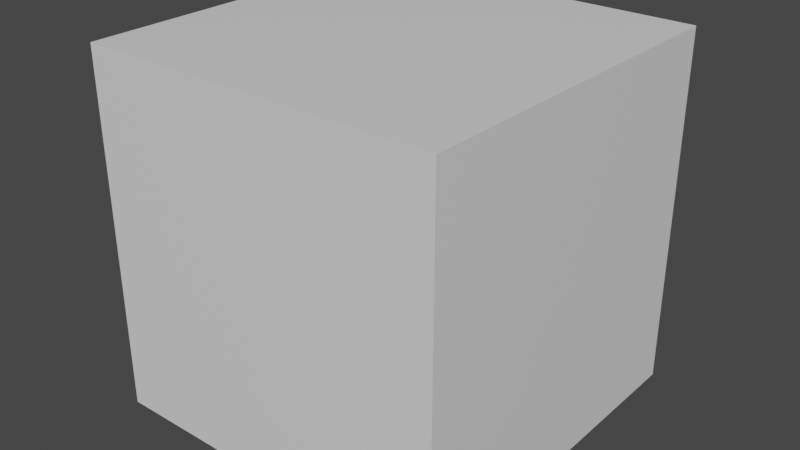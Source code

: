 # Source: 20210709_blender_simple_driver_timeline_frame_0001.blend  (saved by Blender 2.93.20; exported with 4.5.12 LTS)
import bpy
from mathutils import Matrix  # noqa: F401  (used for matrix-valued properties, if any)

bpy.ops.wm.read_factory_settings(use_empty=True)
scene = bpy.context.scene
scene.name = 'Scene'

# ---- collections
col_collection = bpy.data.collections.new('Collection'); scene.collection.children.link(col_collection)

# ---- materials (node trees are filled in below, after node groups)
mat_material = bpy.data.materials.new('Material')
mat_material.alpha_threshold = 0.0
mat_material.use_transparent_shadow = False
mat_material.line_color = (0.0, 0.0, 0.0, 1.0)

# ---- material node trees
mat_material.use_nodes = True; mat_material.node_tree.nodes.clear()
_N = mat_material.node_tree.nodes; _L = mat_material.node_tree.links
n0 = _N.new('ShaderNodeOutputMaterial'); n0.name = 'Material Output'; n0.location = (300, 300)
n1 = _N.new('ShaderNodeBsdfPrincipled'); n1.name = 'Principled BSDF'; n1.location = (10, 300)
n1.distribution = 'GGX'
n1.subsurface_method = 'BURLEY'
n1.inputs[2].default_value = 0.4
n1.inputs[3].default_value = 1.45
n1.inputs[27].default_value = (0.0, 0.0, 0.0, 1.0)
n1.inputs[28].default_value = 1.0
_L.new(n1.outputs[0], n0.inputs[0])
n0.is_active_output = True

# ---- world
world_world = bpy.data.worlds.new('World'); scene.world = world_world
world_world.use_nodes = True; world_world.node_tree.nodes.clear()
_N = world_world.node_tree.nodes; _L = world_world.node_tree.links
n0 = _N.new('ShaderNodeOutputWorld'); n0.name = 'World Output'; n0.location = (300, 300)
n1 = _N.new('ShaderNodeBackground'); n1.name = 'Background'; n1.location = (10, 300)
n1.inputs[0].default_value = (0.05088, 0.05088, 0.05088, 1.0)
_L.new(n1.outputs[0], n0.inputs[0])
n0.is_active_output = True
world_world.color = (0.05088, 0.05088, 0.05088)
world_world.use_sun_shadow = False
world_world.sun_shadow_jitter_overblur = 0.0

# ---- meshes
me_cube = bpy.data.meshes.new('Cube')
me_cube.from_pydata([(1.0, 1.0, 1.0), (1.0, 1.0, -1.0), (1.0, -1.0, 1.0), (1.0, -1.0, -1.0), (-1.0, 1.0, 1.0), (-1.0, 1.0, -1.0), (-1.0, -1.0, 1.0), (-1.0, -1.0, -1.0)], [], [(0, 4, 6, 2), (3, 2, 6, 7), (7, 6, 4, 5), (5, 1, 3, 7), (1, 0, 2, 3), (5, 4, 0, 1)])
_uv = me_cube.uv_layers.new(name='UVMap')
_uv.uv.foreach_set('vector', [0.625, 0.5, 0.875, 0.5, 0.875, 0.75, 0.625, 0.75, 0.375, 0.75, 0.625, 0.75, 0.625, 1.0, 0.375, 1.0, 0.375, 0.0, 0.625, 0.0, 0.625, 0.25, 0.375, 0.25, 0.125, 0.5, 0.375, 0.5, 0.375, 0.75, 0.125, 0.75, 0.375, 0.5, 0.625, 0.5, 0.625, 0.75, 0.375, 0.75, 0.375, 0.25, 0.625, 0.25, 0.625, 0.5, 0.375, 0.5])
me_cube.materials.append(mat_material)
me_cube.use_remesh_preserve_volume = False
me_cube.use_remesh_preserve_attributes = False
me_cube.use_mirror_vertex_groups = False
me_cube.update()

# ---- objects
ob_cube = bpy.data.objects.new('Cube', me_cube)

# ---- transforms, parenting, visibility, modifiers, constraints
ob_cube.location = (0.0, 0.0, 0.0)
ob_cube.lock_rotations_4d = False
ob_cube.empty_display_type = 'ARROWS'
ob_cube.lineart.crease_threshold = 0.0

# ---- collection membership
col_collection.objects.link(ob_cube)

# ---- scene / render settings (as saved in the file)
scene.frame_start = 1; scene.frame_end = 250; scene.frame_set(3)
scene.render.engine = 'BLENDER_EEVEE_NEXT'
scene.cycles.use_denoising = False
scene.cycles.samples = 128
scene.cycles.sampling_pattern = 'TABULATED_SOBOL'
scene.cycles.use_adaptive_sampling = False
scene.cycles.use_light_tree = False
scene.view_settings.view_transform = 'Filmic'
bpy.context.view_layer.update()

# ---- added for rendering (the .blend has no active camera and no usable light): camera, sun
cam_auto = bpy.data.cameras.new('AutoCamera')
cam_auto.lens = 50.0
cam_auto.sensor_width = 36.0
cam_auto.clip_end = 1000.0
ob_auto_camera = bpy.data.objects.new('AutoCamera', cam_auto)
scene.collection.objects.link(ob_auto_camera)
ob_auto_camera.location = (3.20507, -3.84609, 2.56406)
ob_auto_camera.rotation_euler = (1.09748, -7.21219e-08, 0.694738)
scene.camera = ob_auto_camera
light_auto_sun = bpy.data.lights.new('AutoSun', 'SUN')
light_auto_sun.energy = 3.0
light_auto_sun.angle = 0.0523599
ob_auto_sun = bpy.data.objects.new('AutoSun', light_auto_sun)
scene.collection.objects.link(ob_auto_sun)
ob_auto_sun.rotation_euler = (0.872665, 0.174533, 0.523599)
bpy.context.view_layer.update()
